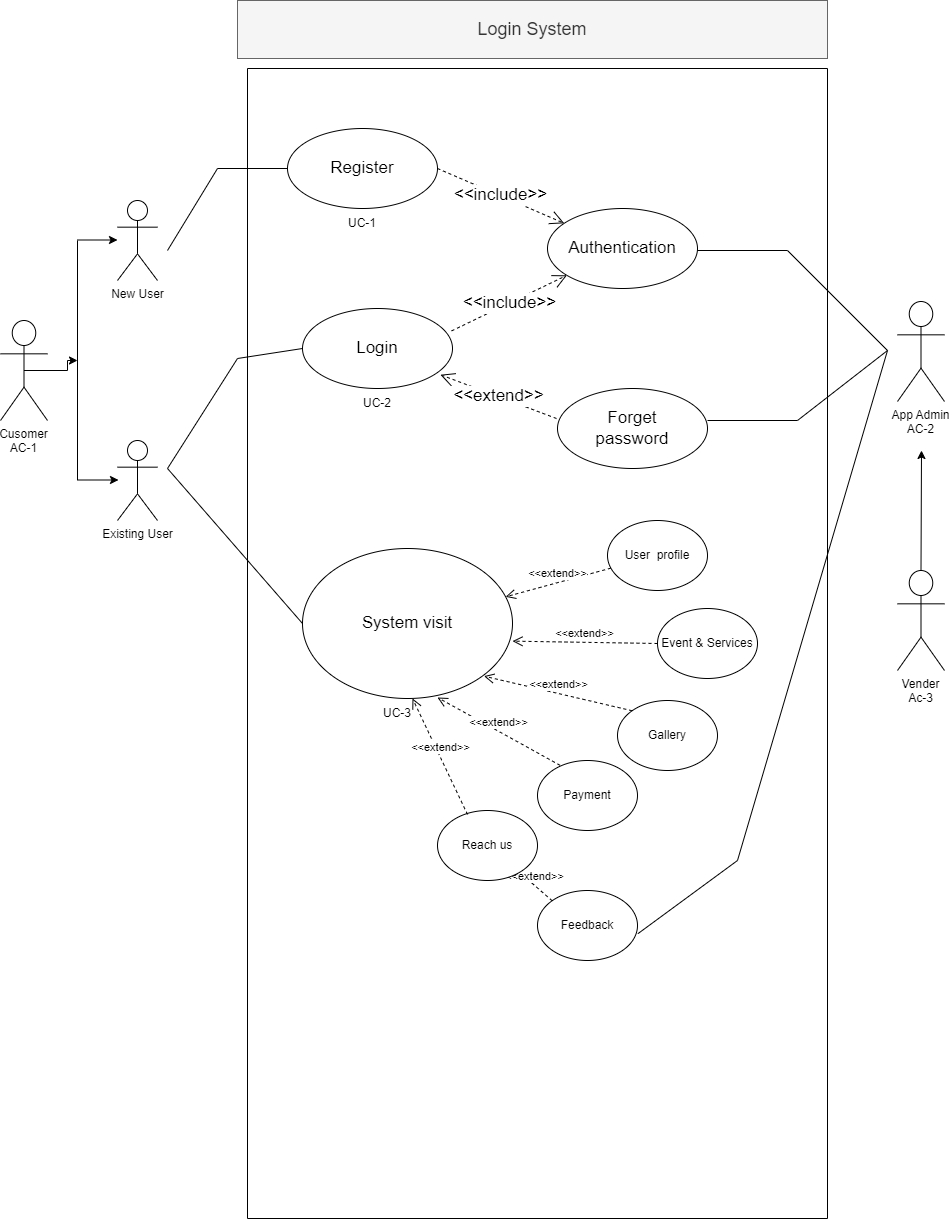

The diagram above was exported from draw.io. Its source (the exported page's mxGraphModel, read from the mxfile embedded in the PNG):
<mxGraphModel dx="1050" dy="1672" grid="1" gridSize="10" guides="1" tooltips="1" connect="1" arrows="1" fold="1" page="1" pageScale="1" pageWidth="850" pageHeight="1100" math="0" shadow="0">
  <root>
    <mxCell id="0" />
    <mxCell id="1" parent="0" />
    <mxCell id="NtRGN47YQRYzibgpyGAU-9" style="edgeStyle=orthogonalEdgeStyle;rounded=0;orthogonalLoop=1;jettySize=auto;html=1;exitX=0.5;exitY=0.5;exitDx=0;exitDy=0;exitPerimeter=0;" parent="1" source="NtRGN47YQRYzibgpyGAU-1" edge="1">
      <mxGeometry relative="1" as="geometry">
        <mxPoint x="80" y="280" as="targetPoint" />
      </mxGeometry>
    </mxCell>
    <mxCell id="NtRGN47YQRYzibgpyGAU-1" value="Cusomer&#10;AC-1&#10;" style="shape=umlActor;verticalLabelPosition=bottom;verticalAlign=top;outlineConnect=0;" parent="1" vertex="1">
      <mxGeometry x="3" y="240" width="47" height="100" as="geometry" />
    </mxCell>
    <mxCell id="NtRGN47YQRYzibgpyGAU-2" value="New User" style="shape=umlActor;verticalLabelPosition=bottom;verticalAlign=top;html=1;outlineConnect=0;" parent="1" vertex="1">
      <mxGeometry x="120" y="120" width="40" height="80" as="geometry" />
    </mxCell>
    <mxCell id="NtRGN47YQRYzibgpyGAU-3" value="Existing User" style="shape=umlActor;verticalLabelPosition=bottom;verticalAlign=top;html=1;outlineConnect=0;" parent="1" vertex="1">
      <mxGeometry x="120" y="360" width="40" height="80" as="geometry" />
    </mxCell>
    <mxCell id="NtRGN47YQRYzibgpyGAU-6" value="" style="endArrow=none;html=1;rounded=0;" parent="1" edge="1">
      <mxGeometry width="50" height="50" relative="1" as="geometry">
        <mxPoint x="80" y="400" as="sourcePoint" />
        <mxPoint x="80" y="160" as="targetPoint" />
      </mxGeometry>
    </mxCell>
    <mxCell id="NtRGN47YQRYzibgpyGAU-10" value="" style="endArrow=classic;html=1;rounded=0;" parent="1" edge="1">
      <mxGeometry width="50" height="50" relative="1" as="geometry">
        <mxPoint x="80" y="159.5" as="sourcePoint" />
        <mxPoint x="120" y="159.5" as="targetPoint" />
      </mxGeometry>
    </mxCell>
    <mxCell id="NtRGN47YQRYzibgpyGAU-13" value="" style="endArrow=classic;html=1;rounded=0;" parent="1" edge="1">
      <mxGeometry width="50" height="50" relative="1" as="geometry">
        <mxPoint x="81" y="399.5" as="sourcePoint" />
        <mxPoint x="121" y="399.5" as="targetPoint" />
      </mxGeometry>
    </mxCell>
    <mxCell id="NtRGN47YQRYzibgpyGAU-15" value="" style="swimlane;whiteSpace=wrap;html=1;align=center;startSize=0;" parent="1" vertex="1">
      <mxGeometry x="250" y="-12" width="580" height="1150" as="geometry" />
    </mxCell>
    <mxCell id="NtRGN47YQRYzibgpyGAU-16" value="Register" style="ellipse;whiteSpace=wrap;html=1;fontSize=17;" parent="NtRGN47YQRYzibgpyGAU-15" vertex="1">
      <mxGeometry x="40" y="60" width="150" height="80" as="geometry" />
    </mxCell>
    <mxCell id="NtRGN47YQRYzibgpyGAU-17" value="Login" style="ellipse;whiteSpace=wrap;html=1;fontSize=17;" parent="NtRGN47YQRYzibgpyGAU-15" vertex="1">
      <mxGeometry x="55" y="240" width="150" height="80" as="geometry" />
    </mxCell>
    <mxCell id="NtRGN47YQRYzibgpyGAU-18" value="Authentication" style="ellipse;whiteSpace=wrap;html=1;fontSize=17;" parent="NtRGN47YQRYzibgpyGAU-15" vertex="1">
      <mxGeometry x="300" y="140" width="150" height="80" as="geometry" />
    </mxCell>
    <mxCell id="NtRGN47YQRYzibgpyGAU-22" value="Forget&lt;br&gt;password" style="ellipse;whiteSpace=wrap;html=1;fontSize=17;" parent="NtRGN47YQRYzibgpyGAU-15" vertex="1">
      <mxGeometry x="310" y="320" width="150" height="80" as="geometry" />
    </mxCell>
    <mxCell id="NtRGN47YQRYzibgpyGAU-23" value="&amp;lt;&amp;lt;include&amp;gt;&amp;gt;" style="endArrow=open;endSize=12;dashed=1;html=1;rounded=0;fontSize=17;exitX=0.994;exitY=0.28;exitDx=0;exitDy=0;exitPerimeter=0;" parent="NtRGN47YQRYzibgpyGAU-15" source="NtRGN47YQRYzibgpyGAU-17" target="NtRGN47YQRYzibgpyGAU-18" edge="1">
      <mxGeometry width="160" relative="1" as="geometry">
        <mxPoint x="190" y="270" as="sourcePoint" />
        <mxPoint x="350" y="270" as="targetPoint" />
      </mxGeometry>
    </mxCell>
    <mxCell id="NtRGN47YQRYzibgpyGAU-24" value="&amp;lt;&amp;lt;include&amp;gt;&amp;gt;" style="endArrow=open;endSize=12;dashed=1;html=1;rounded=0;fontSize=17;exitX=1;exitY=0.5;exitDx=0;exitDy=0;" parent="NtRGN47YQRYzibgpyGAU-15" source="NtRGN47YQRYzibgpyGAU-16" target="NtRGN47YQRYzibgpyGAU-18" edge="1">
      <mxGeometry width="160" relative="1" as="geometry">
        <mxPoint x="200" y="90" as="sourcePoint" />
        <mxPoint x="305.22989690721886" y="40.00412371133922" as="targetPoint" />
      </mxGeometry>
    </mxCell>
    <mxCell id="NtRGN47YQRYzibgpyGAU-25" value="&amp;lt;&amp;lt;extend&amp;gt;&amp;gt;" style="endArrow=open;endSize=12;dashed=1;html=1;rounded=0;fontSize=17;entryX=0.926;entryY=0.828;entryDx=0;entryDy=0;entryPerimeter=0;" parent="NtRGN47YQRYzibgpyGAU-15" edge="1">
      <mxGeometry width="160" relative="1" as="geometry">
        <mxPoint x="309" y="350" as="sourcePoint" />
        <mxPoint x="192.9000000000001" y="306.24" as="targetPoint" />
      </mxGeometry>
    </mxCell>
    <mxCell id="NtRGN47YQRYzibgpyGAU-31" value="" style="endArrow=none;html=1;rounded=0;fontSize=17;" parent="NtRGN47YQRYzibgpyGAU-15" edge="1">
      <mxGeometry width="50" height="50" relative="1" as="geometry">
        <mxPoint x="-80" y="182" as="sourcePoint" />
        <mxPoint x="40" y="100" as="targetPoint" />
        <Array as="points">
          <mxPoint x="-30" y="100" />
        </Array>
      </mxGeometry>
    </mxCell>
    <mxCell id="NtRGN47YQRYzibgpyGAU-42" value="" style="endArrow=none;html=1;rounded=0;fontSize=17;exitX=0;exitY=0.5;exitDx=0;exitDy=0;" parent="NtRGN47YQRYzibgpyGAU-15" source="NtRGN47YQRYzibgpyGAU-44" edge="1">
      <mxGeometry width="50" height="50" relative="1" as="geometry">
        <mxPoint x="60" y="550" as="sourcePoint" />
        <mxPoint x="55" y="280" as="targetPoint" />
        <Array as="points">
          <mxPoint x="-80" y="400" />
          <mxPoint x="-10" y="290" />
        </Array>
      </mxGeometry>
    </mxCell>
    <mxCell id="NtRGN47YQRYzibgpyGAU-44" value="System visit" style="ellipse;whiteSpace=wrap;html=1;fontSize=17;container=1;" parent="NtRGN47YQRYzibgpyGAU-15" vertex="1">
      <mxGeometry x="55" y="480" width="210" height="150" as="geometry" />
    </mxCell>
    <mxCell id="AkzXM_KAlC4blV6uqlfE-1" value="" style="endArrow=none;html=1;rounded=0;exitX=0;exitY=0.5;exitDx=0;exitDy=0;" parent="NtRGN47YQRYzibgpyGAU-15" edge="1">
      <mxGeometry width="50" height="50" relative="1" as="geometry">
        <mxPoint x="55.99999999999909" y="555" as="sourcePoint" />
        <mxPoint x="56" y="555" as="targetPoint" />
      </mxGeometry>
    </mxCell>
    <mxCell id="AkzXM_KAlC4blV6uqlfE-2" value="&amp;lt;&amp;lt;extend&amp;gt;&amp;gt;" style="html=1;verticalAlign=bottom;endArrow=open;dashed=1;endSize=8;rounded=0;" parent="NtRGN47YQRYzibgpyGAU-15" source="AkzXM_KAlC4blV6uqlfE-3" target="NtRGN47YQRYzibgpyGAU-44" edge="1">
      <mxGeometry relative="1" as="geometry">
        <mxPoint x="330" y="590" as="sourcePoint" />
        <mxPoint x="280" y="574.47" as="targetPoint" />
      </mxGeometry>
    </mxCell>
    <mxCell id="AkzXM_KAlC4blV6uqlfE-3" value="User&amp;nbsp; profile" style="ellipse;whiteSpace=wrap;html=1;" parent="NtRGN47YQRYzibgpyGAU-15" vertex="1">
      <mxGeometry x="360" y="452" width="100" height="70" as="geometry" />
    </mxCell>
    <mxCell id="AkzXM_KAlC4blV6uqlfE-4" value="Event &amp;amp; Services" style="ellipse;whiteSpace=wrap;html=1;" parent="NtRGN47YQRYzibgpyGAU-15" vertex="1">
      <mxGeometry x="410" y="540" width="100" height="70" as="geometry" />
    </mxCell>
    <mxCell id="AkzXM_KAlC4blV6uqlfE-5" value="Gallery" style="ellipse;whiteSpace=wrap;html=1;" parent="NtRGN47YQRYzibgpyGAU-15" vertex="1">
      <mxGeometry x="370" y="632" width="100" height="70" as="geometry" />
    </mxCell>
    <mxCell id="AkzXM_KAlC4blV6uqlfE-6" value="Payment" style="ellipse;whiteSpace=wrap;html=1;" parent="NtRGN47YQRYzibgpyGAU-15" vertex="1">
      <mxGeometry x="290" y="692" width="100" height="70" as="geometry" />
    </mxCell>
    <mxCell id="AkzXM_KAlC4blV6uqlfE-7" value="&amp;lt;&amp;lt;extend&amp;gt;&amp;gt;" style="html=1;verticalAlign=bottom;endArrow=open;dashed=1;endSize=8;rounded=0;exitX=0;exitY=0.5;exitDx=0;exitDy=0;" parent="NtRGN47YQRYzibgpyGAU-15" source="AkzXM_KAlC4blV6uqlfE-4" edge="1">
      <mxGeometry relative="1" as="geometry">
        <mxPoint x="344.20778953063154" y="551.9993807905968" as="sourcePoint" />
        <mxPoint x="264.99581210759106" y="572.6422550895892" as="targetPoint" />
      </mxGeometry>
    </mxCell>
    <mxCell id="AkzXM_KAlC4blV6uqlfE-8" value="&amp;lt;&amp;lt;extend&amp;gt;&amp;gt;" style="html=1;verticalAlign=bottom;endArrow=open;dashed=1;endSize=8;rounded=0;exitX=0;exitY=0;exitDx=0;exitDy=0;" parent="NtRGN47YQRYzibgpyGAU-15" source="AkzXM_KAlC4blV6uqlfE-5" edge="1">
      <mxGeometry relative="1" as="geometry">
        <mxPoint x="381.5" y="610" as="sourcePoint" />
        <mxPoint x="236.49581210759106" y="607.6422550895891" as="targetPoint" />
      </mxGeometry>
    </mxCell>
    <mxCell id="AkzXM_KAlC4blV6uqlfE-9" value="&amp;lt;&amp;lt;extend&amp;gt;&amp;gt;" style="html=1;verticalAlign=bottom;endArrow=open;dashed=1;endSize=8;rounded=0;exitX=0.226;exitY=0.069;exitDx=0;exitDy=0;exitPerimeter=0;" parent="NtRGN47YQRYzibgpyGAU-15" source="AkzXM_KAlC4blV6uqlfE-6" edge="1">
      <mxGeometry relative="1" as="geometry">
        <mxPoint x="378.1983515678189" y="673.5737362071922" as="sourcePoint" />
        <mxPoint x="189.99581210759106" y="629.0022550895891" as="targetPoint" />
      </mxGeometry>
    </mxCell>
    <mxCell id="AkzXM_KAlC4blV6uqlfE-12" value="Feedback" style="ellipse;whiteSpace=wrap;html=1;" parent="NtRGN47YQRYzibgpyGAU-15" vertex="1">
      <mxGeometry x="290" y="822" width="100" height="70" as="geometry" />
    </mxCell>
    <mxCell id="AkzXM_KAlC4blV6uqlfE-34" value="&amp;lt;&amp;lt;extend&amp;gt;&amp;gt;" style="html=1;verticalAlign=bottom;endArrow=open;dashed=1;endSize=8;rounded=0;exitX=0;exitY=0;exitDx=0;exitDy=0;" parent="NtRGN47YQRYzibgpyGAU-15" source="AkzXM_KAlC4blV6uqlfE-12" edge="1">
      <mxGeometry relative="1" as="geometry">
        <mxPoint x="441" y="774" as="sourcePoint" />
        <mxPoint x="270" y="802" as="targetPoint" />
      </mxGeometry>
    </mxCell>
    <mxCell id="AkzXM_KAlC4blV6uqlfE-36" value="" style="endArrow=none;html=1;rounded=0;" parent="NtRGN47YQRYzibgpyGAU-15" edge="1">
      <mxGeometry width="50" height="50" relative="1" as="geometry">
        <mxPoint x="450" y="182" as="sourcePoint" />
        <mxPoint x="460" y="352" as="targetPoint" />
        <Array as="points">
          <mxPoint x="540" y="182" />
          <mxPoint x="640" y="282" />
          <mxPoint x="550" y="352" />
        </Array>
      </mxGeometry>
    </mxCell>
    <mxCell id="3mFVdNJ5rnfeRZy5ifom-1" value="UC-1" style="text;html=1;strokeColor=none;fillColor=none;align=center;verticalAlign=middle;whiteSpace=wrap;rounded=0;" parent="NtRGN47YQRYzibgpyGAU-15" vertex="1">
      <mxGeometry x="85" y="140" width="60" height="30" as="geometry" />
    </mxCell>
    <mxCell id="3mFVdNJ5rnfeRZy5ifom-2" value="UC-2" style="text;html=1;strokeColor=none;fillColor=none;align=center;verticalAlign=middle;whiteSpace=wrap;rounded=0;" parent="NtRGN47YQRYzibgpyGAU-15" vertex="1">
      <mxGeometry x="100" y="320" width="60" height="30" as="geometry" />
    </mxCell>
    <mxCell id="3mFVdNJ5rnfeRZy5ifom-3" value="UC-3" style="text;html=1;strokeColor=none;fillColor=none;align=center;verticalAlign=middle;whiteSpace=wrap;rounded=0;" parent="NtRGN47YQRYzibgpyGAU-15" vertex="1">
      <mxGeometry x="120" y="630" width="60" height="30" as="geometry" />
    </mxCell>
    <mxCell id="a7oPb_jocYcKVOFaKhi7-1" value="Reach us" style="ellipse;whiteSpace=wrap;html=1;" vertex="1" parent="NtRGN47YQRYzibgpyGAU-15">
      <mxGeometry x="190" y="742" width="100" height="70" as="geometry" />
    </mxCell>
    <mxCell id="a7oPb_jocYcKVOFaKhi7-2" value="&amp;lt;&amp;lt;extend&amp;gt;&amp;gt;" style="html=1;verticalAlign=bottom;endArrow=open;dashed=1;endSize=8;rounded=0;exitX=0.3;exitY=0.057;exitDx=0;exitDy=0;entryX=0.75;entryY=0;entryDx=0;entryDy=0;exitPerimeter=0;" edge="1" parent="NtRGN47YQRYzibgpyGAU-15" source="a7oPb_jocYcKVOFaKhi7-1" target="3mFVdNJ5rnfeRZy5ifom-3">
      <mxGeometry relative="1" as="geometry">
        <mxPoint x="220" y="752" as="sourcePoint" />
        <mxPoint x="148" y="710" as="targetPoint" />
      </mxGeometry>
    </mxCell>
    <mxCell id="AkzXM_KAlC4blV6uqlfE-35" value="App Admin&#10;AC-2" style="shape=umlActor;verticalLabelPosition=bottom;verticalAlign=top;outlineConnect=0;" parent="1" vertex="1">
      <mxGeometry x="900" y="221" width="47" height="100" as="geometry" />
    </mxCell>
    <mxCell id="a7oPb_jocYcKVOFaKhi7-4" value="Vender&#10;Ac-3" style="shape=umlActor;verticalLabelPosition=bottom;verticalAlign=top;outlineConnect=0;" vertex="1" parent="1">
      <mxGeometry x="900" y="490" width="47" height="100" as="geometry" />
    </mxCell>
    <mxCell id="a7oPb_jocYcKVOFaKhi7-5" value="" style="endArrow=classic;html=1;rounded=0;exitX=0.5;exitY=0;exitDx=0;exitDy=0;exitPerimeter=0;" edge="1" parent="1">
      <mxGeometry width="50" height="50" relative="1" as="geometry">
        <mxPoint x="923.5" y="490" as="sourcePoint" />
        <mxPoint x="924" y="370" as="targetPoint" />
      </mxGeometry>
    </mxCell>
    <mxCell id="a7oPb_jocYcKVOFaKhi7-6" value="" style="endArrow=none;html=1;rounded=0;exitX=1.004;exitY=0.617;exitDx=0;exitDy=0;exitPerimeter=0;" edge="1" parent="1" source="AkzXM_KAlC4blV6uqlfE-12">
      <mxGeometry width="50" height="50" relative="1" as="geometry">
        <mxPoint x="890" y="710" as="sourcePoint" />
        <mxPoint x="890" y="270" as="targetPoint" />
        <Array as="points">
          <mxPoint x="740" y="780" />
        </Array>
      </mxGeometry>
    </mxCell>
    <mxCell id="-CfefFqt9uUu5KgeTBDS-3" value="Login System" style="text;html=1;strokeColor=#666666;fillColor=#f5f5f5;align=center;verticalAlign=middle;whiteSpace=wrap;rounded=0;fontSize=18;fontColor=#333333;" parent="1" vertex="1">
      <mxGeometry x="240" y="-80" width="590" height="58" as="geometry" />
    </mxCell>
  </root>
</mxGraphModel>